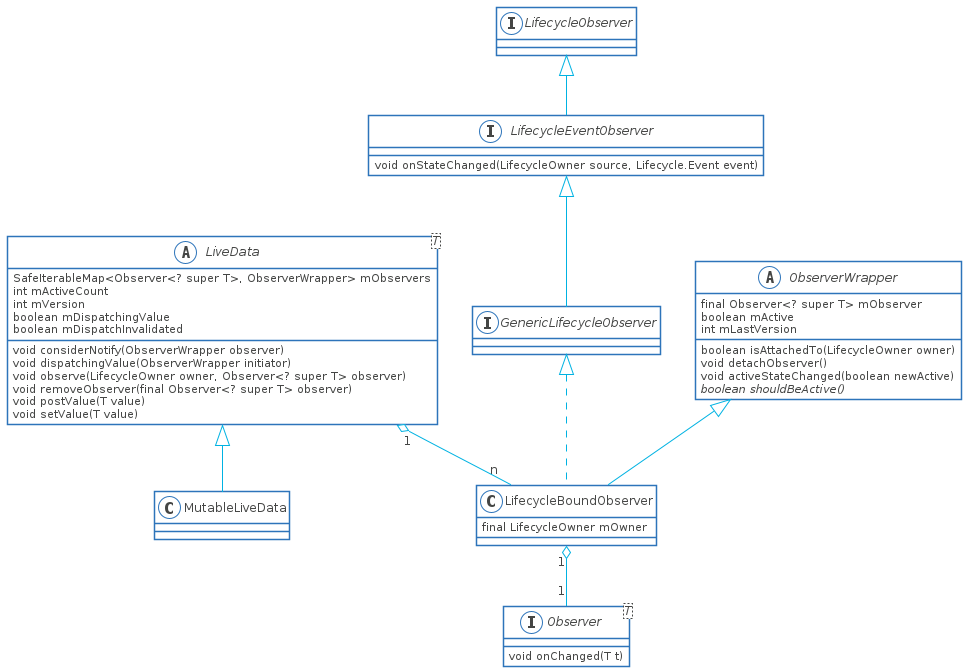

The diagram above was rendered by PlantUML. Its source (embedded in the PNG):
@startuml

skinparam shadowing false
skinparam DefaultFontName Proxima Nova
skinparam ArrowColor #00b2e2
skinparam DefaultFontColor #454645

skinparam ActivityBorderColor #2D74BA
skinparam ActivityDiamondBorderColor #2D74BA
skinparam ActorBorderColor #2D74BA
skinparam AgentBorderColor #2D74BA
skinparam ArtifactBorderColor #2D74BA
skinparam CardBorderColor #2D74BA
skinparam ClassBorderColor #2D74BA
skinparam CloudBorderColor #2D74BA
skinparam CollectionsBorderColor #2D74BA
skinparam ComponentBorderColor #2D74BA
skinparam ControlBorderColor #2D74BA
skinparam BoundaryBorderColor #2D74BA
skinparam DatabaseBorderColor #2D74BA
skinparam EntityBorderColor #2D74BA
skinparam FileBorderColor #2D74BA
skinparam FolderBorderColor #2D74BA
skinparam FrameBorderColor #2D74BA
skinparam InterfaceBorderColor #2D74BA
skinparam LegendBorderColor #2D74BA
skinparam NodeBorderColor #2D74BA
skinparam NoteBorderColor #2D74BA
skinparam ObjectBorderColor #2D74BA
skinparam PackageBorderColor #2D74BA
skinparam PageBorderColor #2D74BA
skinparam ParticipantBorderColor #2D74BA
skinparam PartitionBorderColor #2D74BA
skinparam QueueBorderColor #2D74BA
skinparam RectangleBorderColor #2D74BA
skinparam SequenceBoxBorderColor #2D74BA
skinparam SequenceDividerBorderColor #2D74BA
skinparam SequenceGroupBorderColor #2D74BA
skinparam SequenceLifeLineBorderColor #2D74BA
skinparam SequenceReferenceBorderColor #2D74BA
skinparam StackBorderColor #2D74BA
skinparam StateBorderColor #2D74BA
skinparam StereotypeABorderColor #2D74BA
skinparam StereotypeCBorderColor #2D74BA
skinparam StereotypeEBorderColor #2D74BA
skinparam StereotypeIBorderColor #2D74BA
skinparam StereotypeNBorderColor #2D74BA
skinparam StorageBorderColor #2D74BA
skinparam SwimlaneBorderColor #2D74BA
skinparam UsecaseBorderColor #2D74BA

skinparam ActivityBackgroundColor #FFFFFF
skinparam ActivityDiamondBackgroundColor #FFFFFF
skinparam ActorBackgroundColor #FFFFFF
skinparam AgentBackgroundColor #FFFFFF
skinparam ArtifactBackgroundColor #FFFFFF
skinparam BackgroundColor #FFFFFF
skinparam BoundaryBackgroundColor #FFFFFF
skinparam CardBackgroundColor #FFFFFF
skinparam ClassBackgroundColor #FFFFFF
skinparam ClassHeaderBackgroundColor #FFFFFF
skinparam CloudBackgroundColor #FFFFFF
skinparam CollectionsBackgroundColor #FFFFFF
skinparam ComponentBackgroundColor #FFFFFF
skinparam BoundaryBackgroundColor #FFFFFF
skinparam ControlBackgroundColor #FFFFFF
skinparam DatabaseBackgroundColor #FFFFFF
skinparam EntityBackgroundColor #FFFFFF
skinparam FileBackgroundColor #FFFFFF
skinparam FolderBackgroundColor #FFFFFF
skinparam FrameBackgroundColor #FFFFFF
skinparam IconPackageBackgroundColor #FFFFFF
skinparam IconPrivateBackgroundColor #FFFFFF
skinparam IconProtectedBackgroundColor #FFFFFF
skinparam IconPublicBackgroundColor #FFFFFF
skinparam InterfaceBackgroundColor #FFFFFF
skinparam LegendBackgroundColor #FFFFFF
skinparam NodeBackgroundColor #FFFFFF
skinparam NoteBackgroundColor #FFFFFF
skinparam ObjectBackgroundColor #FFFFFF
skinparam PackageBackgroundColor #FFFFFF
skinparam ParticipantBackgroundColor #FFFFFF
skinparam PartitionBackgroundColor #FFFFFF
skinparam QueueBackgroundColor #FFFFFF
skinparam RectangleBackgroundColor #FFFFFF
skinparam SequenceBoxBackgroundColor #FFFFFF
skinparam SequenceDividerBackgroundColor #FFFFFF
skinparam SequenceGroupBackgroundColor #FFFFFF
skinparam SequenceGroupBodyBackgroundColor #FFFFFF
skinparam SequenceLifeLineBackgroundColor #FFFFFF
skinparam SequenceReferenceBackgroundColor #FFFFFF
skinparam SequenceReferenceHeaderBackgroundColor #FFFFFF
skinparam StackBackgroundColor #FFFFFF
skinparam StateBackgroundColor #FFFFFF
skinparam StereotypeABackgroundColor #FFFFFF
skinparam StereotypeCBackgroundColor #FFFFFF
skinparam StereotypeEBackgroundColor #FFFFFF
skinparam StereotypeIBackgroundColor #FFFFFF
skinparam StereotypeNBackgroundColor #FFFFFF
skinparam StorageBackgroundColor #FFFFFF
skinparam TitleBackgroundColor #FFFFFF
skinparam UsecaseBackgroundColor #FFFFFF

skinparam ActivityStartColor #454645
skinparam ActivityEndColor #454645
skinparam StateStartColor #454645
skinparam StateEndColor #454645
abstract class LiveData <T>{
    SafeIterableMap<Observer<? super T>, ObserverWrapper> mObservers
    int mActiveCount
    int mVersion
    boolean mDispatchingValue
    boolean mDispatchInvalidated

    void considerNotify(ObserverWrapper observer)
    void dispatchingValue(ObserverWrapper initiator)
    void observe(LifecycleOwner owner, Observer<? super T> observer)
    void removeObserver(final Observer<? super T> observer)
    void postValue(T value)
    void setValue(T value)
}
class MutableLiveData
interface LifecycleObserver
interface LifecycleEventObserver {
    void onStateChanged(LifecycleOwner source, Lifecycle.Event event)
}
interface GenericLifecycleObserver
interface Observer <T>{
    void onChanged(T t)
}
abstract class ObserverWrapper {
    boolean isAttachedTo(LifecycleOwner owner)
    void detachObserver()
    void activeStateChanged(boolean newActive)
    {abstract} boolean shouldBeActive()
    final Observer<? super T> mObserver
    boolean mActive
    int mLastVersion
}
class LifecycleBoundObserver {
    final LifecycleOwner mOwner
}


LiveData <|-- MutableLiveData
LifecycleObserver <|-- LifecycleEventObserver
LifecycleEventObserver <|-- GenericLifecycleObserver
ObserverWrapper <|-- LifecycleBoundObserver 
GenericLifecycleObserver <|.. LifecycleBoundObserver

LiveData "1" o-- "n" LifecycleBoundObserver
LifecycleBoundObserver "1" o-- "1" Observer
@enduml